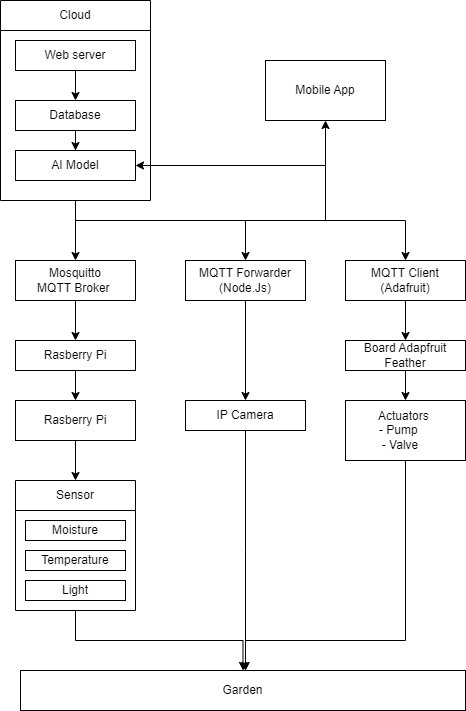

The diagram above was exported from draw.io. Its source (the exported page's mxGraphModel, read from the mxfile embedded in the PNG):
<mxGraphModel dx="1434" dy="738" grid="1" gridSize="10" guides="1" tooltips="1" connect="1" arrows="1" fold="1" page="1" pageScale="1" pageWidth="850" pageHeight="1100" math="0" shadow="0">
  <root>
    <mxCell id="0" />
    <mxCell id="1" parent="0" />
    <mxCell id="wzO6ki4Apv2-YjDXGtdh-6" style="edgeStyle=orthogonalEdgeStyle;rounded=0;orthogonalLoop=1;jettySize=auto;html=1;" edge="1" parent="1" source="wzO6ki4Apv2-YjDXGtdh-2" target="wzO6ki4Apv2-YjDXGtdh-3">
      <mxGeometry relative="1" as="geometry" />
    </mxCell>
    <mxCell id="wzO6ki4Apv2-YjDXGtdh-2" value="Web server" style="rounded=0;whiteSpace=wrap;html=1;" vertex="1" parent="1">
      <mxGeometry x="90" y="100" width="120" height="30" as="geometry" />
    </mxCell>
    <mxCell id="wzO6ki4Apv2-YjDXGtdh-7" style="edgeStyle=orthogonalEdgeStyle;rounded=0;orthogonalLoop=1;jettySize=auto;html=1;" edge="1" parent="1" source="wzO6ki4Apv2-YjDXGtdh-3" target="wzO6ki4Apv2-YjDXGtdh-4">
      <mxGeometry relative="1" as="geometry" />
    </mxCell>
    <mxCell id="wzO6ki4Apv2-YjDXGtdh-3" value="Database" style="rounded=0;whiteSpace=wrap;html=1;" vertex="1" parent="1">
      <mxGeometry x="90" y="160" width="120" height="30" as="geometry" />
    </mxCell>
    <mxCell id="wzO6ki4Apv2-YjDXGtdh-4" value="AI Model" style="rounded=0;whiteSpace=wrap;html=1;" vertex="1" parent="1">
      <mxGeometry x="90" y="210" width="120" height="30" as="geometry" />
    </mxCell>
    <mxCell id="wzO6ki4Apv2-YjDXGtdh-5" value="Mobile App" style="rounded=0;whiteSpace=wrap;html=1;" vertex="1" parent="1">
      <mxGeometry x="340" y="120" width="120" height="60" as="geometry" />
    </mxCell>
    <mxCell id="wzO6ki4Apv2-YjDXGtdh-30" style="edgeStyle=orthogonalEdgeStyle;rounded=0;orthogonalLoop=1;jettySize=auto;html=1;" edge="1" parent="1" source="wzO6ki4Apv2-YjDXGtdh-9" target="wzO6ki4Apv2-YjDXGtdh-13">
      <mxGeometry relative="1" as="geometry" />
    </mxCell>
    <mxCell id="wzO6ki4Apv2-YjDXGtdh-31" style="edgeStyle=orthogonalEdgeStyle;rounded=0;orthogonalLoop=1;jettySize=auto;html=1;" edge="1" parent="1" source="wzO6ki4Apv2-YjDXGtdh-9" target="wzO6ki4Apv2-YjDXGtdh-14">
      <mxGeometry relative="1" as="geometry">
        <Array as="points">
          <mxPoint x="150" y="280" />
          <mxPoint x="320" y="280" />
        </Array>
      </mxGeometry>
    </mxCell>
    <mxCell id="wzO6ki4Apv2-YjDXGtdh-32" style="edgeStyle=orthogonalEdgeStyle;rounded=0;orthogonalLoop=1;jettySize=auto;html=1;entryX=0.5;entryY=0;entryDx=0;entryDy=0;" edge="1" parent="1" source="wzO6ki4Apv2-YjDXGtdh-9" target="wzO6ki4Apv2-YjDXGtdh-15">
      <mxGeometry relative="1" as="geometry">
        <Array as="points">
          <mxPoint x="150" y="280" />
          <mxPoint x="480" y="280" />
        </Array>
      </mxGeometry>
    </mxCell>
    <mxCell id="wzO6ki4Apv2-YjDXGtdh-9" value="Cloud" style="swimlane;fontStyle=0;childLayout=stackLayout;horizontal=1;startSize=30;horizontalStack=0;resizeParent=1;resizeParentMax=0;resizeLast=0;collapsible=1;marginBottom=0;whiteSpace=wrap;html=1;" vertex="1" parent="1">
      <mxGeometry x="75" y="60" width="150" height="200" as="geometry" />
    </mxCell>
    <mxCell id="wzO6ki4Apv2-YjDXGtdh-36" style="edgeStyle=orthogonalEdgeStyle;rounded=0;orthogonalLoop=1;jettySize=auto;html=1;entryX=0.5;entryY=0;entryDx=0;entryDy=0;" edge="1" parent="1" source="wzO6ki4Apv2-YjDXGtdh-13" target="wzO6ki4Apv2-YjDXGtdh-16">
      <mxGeometry relative="1" as="geometry" />
    </mxCell>
    <mxCell id="wzO6ki4Apv2-YjDXGtdh-13" value="&lt;div&gt;Mosquitto&lt;/div&gt;&lt;div&gt;&amp;nbsp;MQTT&amp;nbsp;&lt;span style=&quot;background-color: initial;&quot;&gt;Broker&amp;nbsp;&amp;nbsp;&lt;/span&gt;&lt;/div&gt;" style="rounded=0;whiteSpace=wrap;html=1;" vertex="1" parent="1">
      <mxGeometry x="90" y="320" width="120" height="40" as="geometry" />
    </mxCell>
    <mxCell id="wzO6ki4Apv2-YjDXGtdh-38" style="edgeStyle=orthogonalEdgeStyle;rounded=0;orthogonalLoop=1;jettySize=auto;html=1;entryX=0.5;entryY=0;entryDx=0;entryDy=0;" edge="1" parent="1" source="wzO6ki4Apv2-YjDXGtdh-14" target="wzO6ki4Apv2-YjDXGtdh-17">
      <mxGeometry relative="1" as="geometry" />
    </mxCell>
    <mxCell id="wzO6ki4Apv2-YjDXGtdh-14" value="&lt;div&gt;MQTT Forwarder (Node.Js)&lt;/div&gt;" style="rounded=0;whiteSpace=wrap;html=1;" vertex="1" parent="1">
      <mxGeometry x="260" y="320" width="120" height="40" as="geometry" />
    </mxCell>
    <mxCell id="wzO6ki4Apv2-YjDXGtdh-40" style="edgeStyle=orthogonalEdgeStyle;rounded=0;orthogonalLoop=1;jettySize=auto;html=1;entryX=0.5;entryY=0;entryDx=0;entryDy=0;" edge="1" parent="1" source="wzO6ki4Apv2-YjDXGtdh-15" target="wzO6ki4Apv2-YjDXGtdh-18">
      <mxGeometry relative="1" as="geometry" />
    </mxCell>
    <mxCell id="wzO6ki4Apv2-YjDXGtdh-15" value="&lt;div&gt;MQTT Client (Adafruit)&lt;/div&gt;" style="rounded=0;whiteSpace=wrap;html=1;" vertex="1" parent="1">
      <mxGeometry x="420" y="320" width="120" height="40" as="geometry" />
    </mxCell>
    <mxCell id="wzO6ki4Apv2-YjDXGtdh-37" style="edgeStyle=orthogonalEdgeStyle;rounded=0;orthogonalLoop=1;jettySize=auto;html=1;" edge="1" parent="1" source="wzO6ki4Apv2-YjDXGtdh-16" target="wzO6ki4Apv2-YjDXGtdh-19">
      <mxGeometry relative="1" as="geometry" />
    </mxCell>
    <mxCell id="wzO6ki4Apv2-YjDXGtdh-16" value="&lt;div&gt;Rasberry Pi&lt;/div&gt;" style="rounded=0;whiteSpace=wrap;html=1;" vertex="1" parent="1">
      <mxGeometry x="90" y="400" width="120" height="30" as="geometry" />
    </mxCell>
    <mxCell id="wzO6ki4Apv2-YjDXGtdh-47" style="edgeStyle=orthogonalEdgeStyle;rounded=0;orthogonalLoop=1;jettySize=auto;html=1;" edge="1" parent="1" source="wzO6ki4Apv2-YjDXGtdh-17">
      <mxGeometry relative="1" as="geometry">
        <mxPoint x="320" y="730" as="targetPoint" />
      </mxGeometry>
    </mxCell>
    <mxCell id="wzO6ki4Apv2-YjDXGtdh-17" value="&lt;div&gt;IP Camera&lt;/div&gt;" style="rounded=0;whiteSpace=wrap;html=1;" vertex="1" parent="1">
      <mxGeometry x="260" y="460" width="120" height="30" as="geometry" />
    </mxCell>
    <mxCell id="wzO6ki4Apv2-YjDXGtdh-41" style="edgeStyle=orthogonalEdgeStyle;rounded=0;orthogonalLoop=1;jettySize=auto;html=1;" edge="1" parent="1" source="wzO6ki4Apv2-YjDXGtdh-18" target="wzO6ki4Apv2-YjDXGtdh-20">
      <mxGeometry relative="1" as="geometry" />
    </mxCell>
    <mxCell id="wzO6ki4Apv2-YjDXGtdh-18" value="&lt;div&gt;Board Adapfruit Feather&lt;/div&gt;" style="rounded=0;whiteSpace=wrap;html=1;" vertex="1" parent="1">
      <mxGeometry x="420" y="400" width="120" height="30" as="geometry" />
    </mxCell>
    <mxCell id="wzO6ki4Apv2-YjDXGtdh-45" style="edgeStyle=orthogonalEdgeStyle;rounded=0;orthogonalLoop=1;jettySize=auto;html=1;entryX=0.5;entryY=0;entryDx=0;entryDy=0;" edge="1" parent="1" source="wzO6ki4Apv2-YjDXGtdh-19" target="wzO6ki4Apv2-YjDXGtdh-24">
      <mxGeometry relative="1" as="geometry" />
    </mxCell>
    <mxCell id="wzO6ki4Apv2-YjDXGtdh-19" value="&lt;div&gt;Rasberry Pi&lt;/div&gt;" style="rounded=0;whiteSpace=wrap;html=1;" vertex="1" parent="1">
      <mxGeometry x="90" y="460" width="120" height="40" as="geometry" />
    </mxCell>
    <mxCell id="wzO6ki4Apv2-YjDXGtdh-43" style="edgeStyle=orthogonalEdgeStyle;rounded=0;orthogonalLoop=1;jettySize=auto;html=1;" edge="1" parent="1" source="wzO6ki4Apv2-YjDXGtdh-20" target="wzO6ki4Apv2-YjDXGtdh-29">
      <mxGeometry relative="1" as="geometry">
        <Array as="points">
          <mxPoint x="480" y="700" />
          <mxPoint x="320" y="700" />
        </Array>
      </mxGeometry>
    </mxCell>
    <mxCell id="wzO6ki4Apv2-YjDXGtdh-20" value="&lt;div&gt;Actuators&amp;nbsp;&lt;/div&gt;&lt;div&gt;- Pump&amp;nbsp; &amp;nbsp;&amp;nbsp;&lt;/div&gt;&lt;div&gt;- Valve&amp;nbsp; &amp;nbsp;&lt;/div&gt;" style="rounded=0;whiteSpace=wrap;html=1;" vertex="1" parent="1">
      <mxGeometry x="420" y="460" width="120" height="60" as="geometry" />
    </mxCell>
    <mxCell id="wzO6ki4Apv2-YjDXGtdh-21" value="&lt;div&gt;Moisture&lt;/div&gt;" style="rounded=0;whiteSpace=wrap;html=1;" vertex="1" parent="1">
      <mxGeometry x="100" y="580" width="100" height="20" as="geometry" />
    </mxCell>
    <mxCell id="wzO6ki4Apv2-YjDXGtdh-22" value="&lt;div&gt;Temperature&lt;/div&gt;" style="rounded=0;whiteSpace=wrap;html=1;" vertex="1" parent="1">
      <mxGeometry x="100" y="610" width="100" height="20" as="geometry" />
    </mxCell>
    <mxCell id="wzO6ki4Apv2-YjDXGtdh-23" value="&lt;div&gt;Light&lt;/div&gt;" style="rounded=0;whiteSpace=wrap;html=1;" vertex="1" parent="1">
      <mxGeometry x="100" y="640" width="100" height="20" as="geometry" />
    </mxCell>
    <mxCell id="wzO6ki4Apv2-YjDXGtdh-46" style="edgeStyle=orthogonalEdgeStyle;rounded=0;orthogonalLoop=1;jettySize=auto;html=1;entryX=0.5;entryY=0;entryDx=0;entryDy=0;" edge="1" parent="1" source="wzO6ki4Apv2-YjDXGtdh-24" target="wzO6ki4Apv2-YjDXGtdh-29">
      <mxGeometry relative="1" as="geometry" />
    </mxCell>
    <mxCell id="wzO6ki4Apv2-YjDXGtdh-24" value="Sensor" style="swimlane;fontStyle=0;childLayout=stackLayout;horizontal=1;startSize=30;horizontalStack=0;resizeParent=1;resizeParentMax=0;resizeLast=0;collapsible=1;marginBottom=0;whiteSpace=wrap;html=1;" vertex="1" parent="1">
      <mxGeometry x="90" y="540" width="120" height="130" as="geometry" />
    </mxCell>
    <mxCell id="wzO6ki4Apv2-YjDXGtdh-29" value="&lt;div&gt;Garden&lt;/div&gt;" style="rounded=0;whiteSpace=wrap;html=1;" vertex="1" parent="1">
      <mxGeometry x="95" y="730" width="445" height="40" as="geometry" />
    </mxCell>
    <mxCell id="wzO6ki4Apv2-YjDXGtdh-34" value="" style="endArrow=classic;html=1;rounded=0;entryX=0.5;entryY=1;entryDx=0;entryDy=0;" edge="1" parent="1" target="wzO6ki4Apv2-YjDXGtdh-5">
      <mxGeometry width="50" height="50" relative="1" as="geometry">
        <mxPoint x="400" y="280" as="sourcePoint" />
        <mxPoint x="460" y="360" as="targetPoint" />
      </mxGeometry>
    </mxCell>
    <mxCell id="wzO6ki4Apv2-YjDXGtdh-35" value="" style="endArrow=classic;html=1;rounded=0;entryX=1;entryY=0.5;entryDx=0;entryDy=0;" edge="1" parent="1" target="wzO6ki4Apv2-YjDXGtdh-4">
      <mxGeometry width="50" height="50" relative="1" as="geometry">
        <mxPoint x="400" y="225" as="sourcePoint" />
        <mxPoint x="340" y="210" as="targetPoint" />
      </mxGeometry>
    </mxCell>
  </root>
</mxGraphModel>